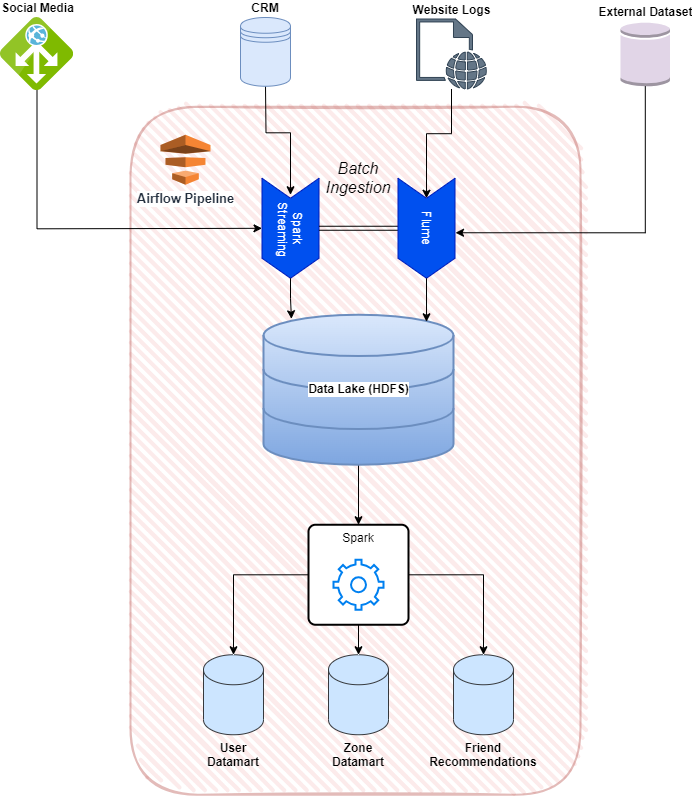

The diagram above was exported from draw.io. Its source (the exported page's mxGraphModel, read from the mxfile embedded in the PNG):
<mxGraphModel dx="1434" dy="772" grid="1" gridSize="10" guides="1" tooltips="1" connect="1" arrows="1" fold="1" page="1" pageScale="1" pageWidth="1169" pageHeight="827" background="none" math="0" shadow="0">
  <root>
    <mxCell id="0" />
    <mxCell id="1" parent="0" />
    <mxCell id="BZw3coQQlg-e5ACx6I4i-46" value="" style="rounded=1;whiteSpace=wrap;html=1;strokeWidth=2;fillWeight=4;hachureGap=8;hachureAngle=45;fillColor=#f8cecc;sketch=1;opacity=40;strokeColor=#b85450;" vertex="1" parent="1">
      <mxGeometry x="350" y="129.25" width="450" height="688" as="geometry" />
    </mxCell>
    <mxCell id="BZw3coQQlg-e5ACx6I4i-20" style="edgeStyle=orthogonalEdgeStyle;rounded=0;orthogonalLoop=1;jettySize=auto;html=1;" edge="1" parent="1" source="BZw3coQQlg-e5ACx6I4i-2" target="BZw3coQQlg-e5ACx6I4i-10">
      <mxGeometry relative="1" as="geometry" />
    </mxCell>
    <mxCell id="BZw3coQQlg-e5ACx6I4i-2" value="Website Logs" style="sketch=0;pointerEvents=1;shadow=0;dashed=0;html=1;strokeColor=#314354;fillColor=#647687;labelPosition=center;verticalLabelPosition=top;verticalAlign=bottom;outlineConnect=0;align=center;shape=mxgraph.office.concepts.web_page;fontColor=#000000;fontStyle=1" vertex="1" parent="1">
      <mxGeometry x="636" y="41.5" width="70" height="70" as="geometry" />
    </mxCell>
    <mxCell id="BZw3coQQlg-e5ACx6I4i-3" value="External Dataset" style="outlineConnect=0;dashed=0;verticalLabelPosition=top;verticalAlign=bottom;align=center;html=1;shape=mxgraph.aws3.generic_database;fillColor=#e1d5e7;labelPosition=center;strokeColor=#9673a6;fontStyle=1" vertex="1" parent="1">
      <mxGeometry x="840" y="44.25" width="49.5" height="64.5" as="geometry" />
    </mxCell>
    <mxCell id="BZw3coQQlg-e5ACx6I4i-11" style="edgeStyle=orthogonalEdgeStyle;rounded=0;orthogonalLoop=1;jettySize=auto;html=1;" edge="1" parent="1" source="BZw3coQQlg-e5ACx6I4i-6" target="BZw3coQQlg-e5ACx6I4i-9">
      <mxGeometry relative="1" as="geometry">
        <Array as="points">
          <mxPoint x="257" y="251.25" />
        </Array>
      </mxGeometry>
    </mxCell>
    <mxCell id="BZw3coQQlg-e5ACx6I4i-6" value="Social Media" style="image;sketch=0;aspect=fixed;html=1;points=[];align=center;fontSize=12;image=img/lib/mscae/Application_Gateway.svg;horizontal=1;verticalAlign=bottom;labelPosition=center;verticalLabelPosition=top;imageBackground=none;imageBorder=none;fontStyle=1;labelBackgroundColor=none;" vertex="1" parent="1">
      <mxGeometry x="220" y="40" width="73" height="73" as="geometry" />
    </mxCell>
    <mxCell id="BZw3coQQlg-e5ACx6I4i-7" value="" style="swimlane;childLayout=stackLayout;horizontal=1;fillColor=none;horizontalStack=1;resizeParent=1;resizeParentMax=0;resizeLast=0;collapsible=0;strokeColor=none;stackBorder=10;stackSpacing=-12;resizable=1;align=center;points=[];whiteSpace=wrap;html=1;rotation=90;gradientColor=none;swimlaneFillColor=none;" vertex="1" parent="1">
      <mxGeometry x="450" y="189.25" width="256" height="100" as="geometry" />
    </mxCell>
    <mxCell id="BZw3coQQlg-e5ACx6I4i-9" value="Spark&lt;div&gt;&amp;nbsp;Streaming&lt;/div&gt;" style="shape=step;perimeter=stepPerimeter;fixedSize=1;points=[];whiteSpace=wrap;html=1;rotation=90;fillColor=#0050ef;fontColor=#ffffff;strokeColor=#001DBC;fontStyle=0" vertex="1" parent="BZw3coQQlg-e5ACx6I4i-7">
      <mxGeometry x="10" y="33" width="100" height="57" as="geometry" />
    </mxCell>
    <mxCell id="BZw3coQQlg-e5ACx6I4i-13" style="edgeStyle=orthogonalEdgeStyle;rounded=0;orthogonalLoop=1;jettySize=auto;html=1;shape=link;" edge="1" parent="BZw3coQQlg-e5ACx6I4i-7" source="BZw3coQQlg-e5ACx6I4i-10" target="BZw3coQQlg-e5ACx6I4i-9">
      <mxGeometry relative="1" as="geometry" />
    </mxCell>
    <mxCell id="BZw3coQQlg-e5ACx6I4i-17" value="Batch Ingestion" style="text;html=1;align=center;verticalAlign=bottom;whiteSpace=wrap;rounded=0;fontSize=16;labelPosition=center;verticalLabelPosition=top;fontStyle=2" vertex="1" parent="BZw3coQQlg-e5ACx6I4i-7">
      <mxGeometry x="98" y="33" width="60" height="57" as="geometry" />
    </mxCell>
    <mxCell id="BZw3coQQlg-e5ACx6I4i-10" value="Flume" style="shape=step;perimeter=stepPerimeter;fixedSize=1;points=[];whiteSpace=wrap;html=1;rotation=90;fillColor=#0050ef;fontColor=#ffffff;strokeColor=#001DBC;fontStyle=0" vertex="1" parent="BZw3coQQlg-e5ACx6I4i-7">
      <mxGeometry x="146" y="33" width="100" height="57" as="geometry" />
    </mxCell>
    <mxCell id="BZw3coQQlg-e5ACx6I4i-16" style="edgeStyle=orthogonalEdgeStyle;rounded=0;orthogonalLoop=1;jettySize=auto;html=1;entryX=0.545;entryY=-0.009;entryDx=0;entryDy=0;entryPerimeter=0;" edge="1" parent="1" source="BZw3coQQlg-e5ACx6I4i-3" target="BZw3coQQlg-e5ACx6I4i-10">
      <mxGeometry relative="1" as="geometry">
        <Array as="points">
          <mxPoint x="865" y="255.25" />
        </Array>
      </mxGeometry>
    </mxCell>
    <mxCell id="BZw3coQQlg-e5ACx6I4i-18" style="edgeStyle=orthogonalEdgeStyle;rounded=0;orthogonalLoop=1;jettySize=auto;html=1;entryX=0.165;entryY=0.5;entryDx=0;entryDy=0;entryPerimeter=0;labelPosition=center;verticalLabelPosition=top;align=center;verticalAlign=bottom;" edge="1" parent="1" target="BZw3coQQlg-e5ACx6I4i-9">
      <mxGeometry relative="1" as="geometry">
        <mxPoint x="485" y="108.75" as="sourcePoint" />
      </mxGeometry>
    </mxCell>
    <mxCell id="BZw3coQQlg-e5ACx6I4i-39" style="edgeStyle=orthogonalEdgeStyle;rounded=0;orthogonalLoop=1;jettySize=auto;html=1;entryX=0.5;entryY=0;entryDx=0;entryDy=0;" edge="1" parent="1" source="BZw3coQQlg-e5ACx6I4i-21" target="BZw3coQQlg-e5ACx6I4i-25">
      <mxGeometry relative="1" as="geometry" />
    </mxCell>
    <mxCell id="BZw3coQQlg-e5ACx6I4i-21" value="Data Lake (HDFS)" style="html=1;verticalLabelPosition=middle;align=center;labelBackgroundColor=#ffffff;verticalAlign=middle;strokeWidth=2;shadow=0;dashed=0;shape=mxgraph.ios7.icons.data;labelPosition=center;fontStyle=1;fillColor=#dae8fc;strokeColor=#6c8ebf;gradientColor=#7ea6e0;" vertex="1" parent="1">
      <mxGeometry x="483" y="337.25" width="190" height="150" as="geometry" />
    </mxCell>
    <mxCell id="BZw3coQQlg-e5ACx6I4i-28" value="" style="group;fontStyle=1;" vertex="1" connectable="0" parent="1">
      <mxGeometry x="528" y="547.25" width="100" height="100" as="geometry" />
    </mxCell>
    <mxCell id="BZw3coQQlg-e5ACx6I4i-25" value="Spark" style="rounded=1;whiteSpace=wrap;html=1;absoluteArcSize=1;arcSize=14;strokeWidth=2;verticalAlign=top;" vertex="1" parent="BZw3coQQlg-e5ACx6I4i-28">
      <mxGeometry width="100" height="100" as="geometry" />
    </mxCell>
    <mxCell id="BZw3coQQlg-e5ACx6I4i-27" value="" style="html=1;verticalLabelPosition=bottom;align=center;labelBackgroundColor=#ffffff;verticalAlign=top;strokeWidth=2;strokeColor=#0080F0;shadow=0;dashed=0;shape=mxgraph.ios7.icons.settings;" vertex="1" parent="BZw3coQQlg-e5ACx6I4i-28">
      <mxGeometry x="25" y="35" width="50" height="50" as="geometry" />
    </mxCell>
    <mxCell id="BZw3coQQlg-e5ACx6I4i-34" value="User Datamart" style="shape=cylinder3;whiteSpace=wrap;html=1;boundedLbl=1;backgroundOutline=1;size=15;labelPosition=center;verticalLabelPosition=bottom;align=center;verticalAlign=top;fontStyle=1;fillColor=#cce5ff;strokeColor=#36393d;" vertex="1" parent="1">
      <mxGeometry x="423" y="677.25" width="60" height="80" as="geometry" />
    </mxCell>
    <mxCell id="BZw3coQQlg-e5ACx6I4i-35" value="Friend Recommendations" style="shape=cylinder3;whiteSpace=wrap;html=1;boundedLbl=1;backgroundOutline=1;size=15;labelPosition=center;verticalLabelPosition=bottom;align=center;verticalAlign=top;fontStyle=1;fillColor=#cce5ff;strokeColor=#36393d;" vertex="1" parent="1">
      <mxGeometry x="673" y="677.25" width="60" height="80" as="geometry" />
    </mxCell>
    <mxCell id="BZw3coQQlg-e5ACx6I4i-36" value="Zone Datamart" style="shape=cylinder3;whiteSpace=wrap;html=1;boundedLbl=1;backgroundOutline=1;size=15;labelPosition=center;verticalLabelPosition=bottom;align=center;verticalAlign=top;fontStyle=1;fillColor=#cce5ff;strokeColor=#36393d;" vertex="1" parent="1">
      <mxGeometry x="548" y="677.25" width="60" height="80" as="geometry" />
    </mxCell>
    <mxCell id="BZw3coQQlg-e5ACx6I4i-37" style="edgeStyle=orthogonalEdgeStyle;rounded=0;orthogonalLoop=1;jettySize=auto;html=1;entryX=0.147;entryY=0.027;entryDx=0;entryDy=0;entryPerimeter=0;" edge="1" parent="1" source="BZw3coQQlg-e5ACx6I4i-9" target="BZw3coQQlg-e5ACx6I4i-21">
      <mxGeometry relative="1" as="geometry" />
    </mxCell>
    <mxCell id="BZw3coQQlg-e5ACx6I4i-38" style="edgeStyle=orthogonalEdgeStyle;rounded=0;orthogonalLoop=1;jettySize=auto;html=1;entryX=0.858;entryY=0.047;entryDx=0;entryDy=0;entryPerimeter=0;" edge="1" parent="1" source="BZw3coQQlg-e5ACx6I4i-10" target="BZw3coQQlg-e5ACx6I4i-21">
      <mxGeometry relative="1" as="geometry" />
    </mxCell>
    <mxCell id="BZw3coQQlg-e5ACx6I4i-40" style="edgeStyle=orthogonalEdgeStyle;rounded=0;orthogonalLoop=1;jettySize=auto;html=1;" edge="1" parent="1" source="BZw3coQQlg-e5ACx6I4i-25" target="BZw3coQQlg-e5ACx6I4i-35">
      <mxGeometry relative="1" as="geometry" />
    </mxCell>
    <mxCell id="BZw3coQQlg-e5ACx6I4i-41" style="edgeStyle=orthogonalEdgeStyle;rounded=0;orthogonalLoop=1;jettySize=auto;html=1;" edge="1" parent="1" source="BZw3coQQlg-e5ACx6I4i-25" target="BZw3coQQlg-e5ACx6I4i-36">
      <mxGeometry relative="1" as="geometry" />
    </mxCell>
    <mxCell id="BZw3coQQlg-e5ACx6I4i-42" style="edgeStyle=orthogonalEdgeStyle;rounded=0;orthogonalLoop=1;jettySize=auto;html=1;" edge="1" parent="1" source="BZw3coQQlg-e5ACx6I4i-25" target="BZw3coQQlg-e5ACx6I4i-34">
      <mxGeometry relative="1" as="geometry" />
    </mxCell>
    <mxCell id="BZw3coQQlg-e5ACx6I4i-45" value="Airflow Pipeline" style="sketch=0;outlineConnect=0;fontColor=#232F3E;fillColor=#F58534;strokeColor=#ffffff;dashed=0;verticalLabelPosition=bottom;verticalAlign=top;align=center;html=1;fontSize=13;fontStyle=1;aspect=fixed;shape=mxgraph.aws3.data_pipeline;resIcon=mxgraph.aws4.managed_workflows_for_apache_airflow;gradientColor=none;labelBackgroundColor=default;labelBorderColor=none;textShadow=0;" vertex="1" parent="1">
      <mxGeometry x="380" y="157.25" width="50" height="50" as="geometry" />
    </mxCell>
    <mxCell id="BZw3coQQlg-e5ACx6I4i-49" value="CRM" style="shape=datastore;whiteSpace=wrap;html=1;boundedLbl=1;backgroundOutline=1;size=15;labelPosition=center;verticalLabelPosition=top;align=center;verticalAlign=bottom;fontSize=12;fillColor=#dae8fc;strokeColor=#6c8ebf;fontStyle=1" vertex="1" parent="1">
      <mxGeometry x="460" y="40" width="50" height="68.75" as="geometry" />
    </mxCell>
  </root>
</mxGraphModel>